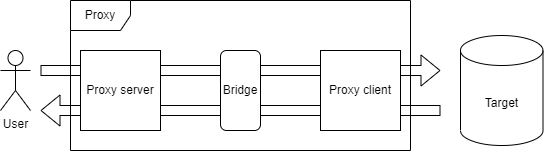

The diagram above was exported from draw.io. Its source (the exported page's mxGraphModel, read from the mxfile embedded in the PNG):
<mxGraphModel dx="1434" dy="739" grid="1" gridSize="10" guides="1" tooltips="1" connect="1" arrows="1" fold="1" page="1" pageScale="1" pageWidth="850" pageHeight="1100" math="0" shadow="0">
  <root>
    <mxCell id="0" />
    <mxCell id="1" parent="0" />
    <mxCell id="5vBWlKNDIjLtrRItBQmN-8" value="Proxy" style="shape=umlFrame;whiteSpace=wrap;html=1;" vertex="1" parent="1">
      <mxGeometry x="150" y="230" width="340" height="150" as="geometry" />
    </mxCell>
    <mxCell id="5vBWlKNDIjLtrRItBQmN-1" value="User" style="shape=umlActor;verticalLabelPosition=bottom;verticalAlign=top;html=1;outlineConnect=0;" vertex="1" parent="1">
      <mxGeometry x="80" y="280" width="30" height="60" as="geometry" />
    </mxCell>
    <mxCell id="5vBWlKNDIjLtrRItBQmN-2" value="" style="shape=flexArrow;endArrow=classic;html=1;rounded=0;" edge="1" parent="1">
      <mxGeometry width="50" height="50" relative="1" as="geometry">
        <mxPoint x="120" y="300" as="sourcePoint" />
        <mxPoint x="520" y="300" as="targetPoint" />
      </mxGeometry>
    </mxCell>
    <mxCell id="5vBWlKNDIjLtrRItBQmN-3" value="" style="shape=flexArrow;endArrow=classic;html=1;rounded=0;" edge="1" parent="1">
      <mxGeometry width="50" height="50" relative="1" as="geometry">
        <mxPoint x="520" y="340" as="sourcePoint" />
        <mxPoint x="120" y="340" as="targetPoint" />
      </mxGeometry>
    </mxCell>
    <mxCell id="5vBWlKNDIjLtrRItBQmN-4" value="Target" style="shape=cylinder3;whiteSpace=wrap;html=1;boundedLbl=1;backgroundOutline=1;size=15;" vertex="1" parent="1">
      <mxGeometry x="540" y="265" width="82.5" height="110" as="geometry" />
    </mxCell>
    <mxCell id="5vBWlKNDIjLtrRItBQmN-5" value="Proxy server" style="rounded=0;whiteSpace=wrap;html=1;" vertex="1" parent="1">
      <mxGeometry x="160" y="280" width="80" height="80" as="geometry" />
    </mxCell>
    <mxCell id="5vBWlKNDIjLtrRItBQmN-6" value="Proxy client" style="rounded=0;whiteSpace=wrap;html=1;" vertex="1" parent="1">
      <mxGeometry x="400" y="280" width="80" height="80" as="geometry" />
    </mxCell>
    <mxCell id="5vBWlKNDIjLtrRItBQmN-7" value="Bridge" style="rounded=1;whiteSpace=wrap;html=1;" vertex="1" parent="1">
      <mxGeometry x="300" y="280" width="40" height="80" as="geometry" />
    </mxCell>
  </root>
</mxGraphModel>